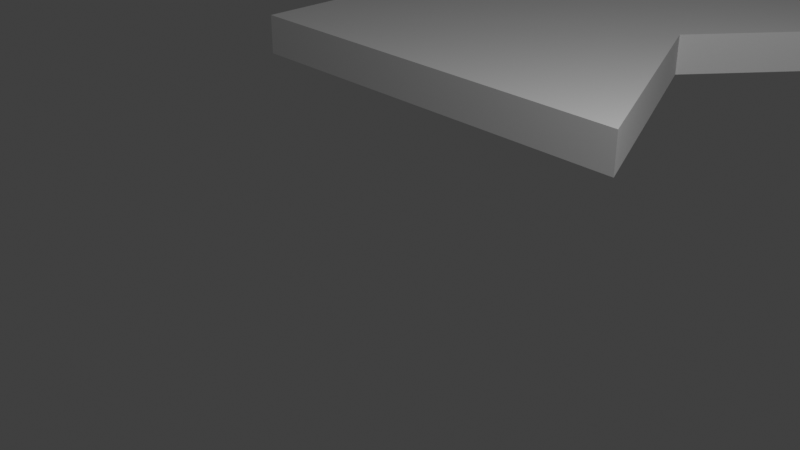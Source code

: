 # Source: track_two_right.blend  (saved by Blender 3.0.42; exported with 4.5.12 LTS)
import bpy
from mathutils import Matrix  # noqa: F401  (used for matrix-valued properties, if any)

bpy.ops.wm.read_factory_settings(use_empty=True)
scene = bpy.context.scene
scene.name = 'Scene'

# ---- collections
col_collection = bpy.data.collections.new('Collection'); scene.collection.children.link(col_collection)

# ---- world
world_world = bpy.data.worlds.new('World'); scene.world = world_world
world_world.use_nodes = True; world_world.node_tree.nodes.clear()
_N = world_world.node_tree.nodes; _L = world_world.node_tree.links
n0 = _N.new('ShaderNodeOutputWorld'); n0.name = 'World Output'; n0.location = (300, 300)
n1 = _N.new('ShaderNodeBackground'); n1.name = 'Background'; n1.location = (10, 300)
n1.inputs[0].default_value = (0.05088, 0.05088, 0.05088, 1.0)
_L.new(n1.outputs[0], n0.inputs[0])
n0.is_active_output = True
world_world.color = (0.05088, 0.05088, 0.05088)
world_world.use_sun_shadow = False
world_world.sun_shadow_jitter_overblur = 0.0

# ---- cameras
cam_camera = bpy.data.cameras.new('Camera')
cam_camera.clip_end = 100.0
cam_camera.ortho_scale = 7.314

# ---- lights
light_light = bpy.data.lights.new('Light', 'POINT')
light_light.transmission_factor = 0.0
light_light.energy = 1000.0
light_light.shadow_soft_size = 0.1
light_light.shadow_maximum_resolution = 0.006
light_light.use_absolute_resolution = True

# ---- meshes
me_cube_001 = bpy.data.meshes.new('Cube.001')
me_cube_001.from_pydata([(1.0, -0.722, -1.0), (1.0, -0.722, 1.0), (1.0, 1.0, -1.0), (1.0, 1.0, 1.0), (0.2518, -0.722, -1.0), (-0.7968, 0.6413, -1.0), (-0.7968, 0.6413, 1.0), (0.2518, -0.722, 1.0), (-0.7968, 0.6413, -1.0), (-0.3828, 1.0, -1.0), (-0.3828, 1.0, 1.0), (-0.7968, 0.6413, 1.0), (-1.824, 0.125, -3.333)], [], [(0, 1, 7, 4), (8, 9, 2, 0, 4, 5), (2, 3, 1, 0), (9, 10, 3, 2), (4, 7, 6, 5), (3, 10, 11, 6, 7, 1), (10, 9, 8, 11), (5, 6, 11, 8)])
_uv = me_cube_001.uv_layers.new(name='UVMap')
_uv.uv.foreach_set('vector', [0.375, 0.75, 0.625, 0.75, 0.625, 0.8255, 0.375, 0.8255, 0.125, 0.5755, 0.2022, 0.5, 0.375, 0.5, 0.375, 0.75, 0.2995, 0.75, 0.125, 0.5755, 0.375, 0.5, 0.625, 0.5, 0.625, 0.75, 0.375, 0.75, 0.375, 0.3272, 0.625, 0.3272, 0.625, 0.5, 0.375, 0.5, 0.375, 0.0, 0.625, 0.0, 0.625, 0.1745, 0.375, 0.1745, 0.625, 0.5, 0.7978, 0.5, 0.875, 0.5755, 0.875, 0.5755, 0.7005, 0.75, 0.625, 0.75, 0.625, 0.3272, 0.375, 0.3272, 0.375, 0.1745, 0.625, 0.1745, 0.375, 0.1745, 0.625, 0.1745, 0.625, 0.1745, 0.375, 0.1745])
me_cube_001.use_remesh_fix_poles = True
me_cube_001.use_remesh_preserve_attributes = False
me_cube_001.update()
me_cube = bpy.data.meshes.new('Cube')
me_cube.from_pydata([(-1.0, -1.0, -1.0), (-1.0, -1.0, 1.0), (-1.0, 1.0, -1.0), (-1.0, 1.0, 1.0), (0.2033, -0.3893, -1.03), (0.6148, -1.0, -1.0), (0.6148, -1.0, 1.0), (0.2033, -0.3893, 0.9696), (0.2753, -0.6195, 1.0), (0.2753, -0.6195, -1.0), (0.507, 1.0, -1.0), (0.507, 1.0, 1.0), (1.435, 0.6349, -1.0), (1.435, 0.6349, 1.0), (1.992, 1.003, -1.0), (1.991, 0.6393, -1.0), (1.991, 0.6393, 1.0), (1.992, 1.003, 1.0)], [(9, 8)], [(0, 1, 3, 2), (5, 6, 1, 0), (6, 5, 4, 7), (2, 3, 11, 10), (13, 16, 17, 11, 3, 1, 6, 7), (12, 13, 7, 4), (17, 14, 10, 11), (2, 10, 14, 15, 12, 4, 5, 0), (14, 17, 16, 15), (13, 12, 15, 16)])
_uv = me_cube.uv_layers.new(name='UVMap')
_uv.uv.foreach_set('vector', [0.375, 0.0, 0.625, 0.0, 0.625, 0.25, 0.375, 0.25, 0.375, 0.7982, 0.625, 0.7982, 0.625, 1.0, 0.375, 1.0, 0.625, 0.7982, 0.375, 0.7982, 0.375, 0.7018, 0.625, 0.7018, 0.375, 0.25, 0.625, 0.25, 0.625, 0.4384, 0.375, 0.4384, 0.625, 0.5835, 0.6473, 0.5409, 0.6559, 0.5281, 0.6866, 0.5, 0.875, 0.5, 0.875, 0.75, 0.6732, 0.75, 0.625, 0.7018, 0.375, 0.5835, 0.625, 0.5835, 0.625, 0.7018, 0.375, 0.7018, 0.625, 0.4972, 0.375, 0.4972, 0.375, 0.4384, 0.625, 0.4384, 0.125, 0.5, 0.3134, 0.5, 0.3441, 0.5281, 0.3527, 0.5409, 0.375, 0.5835, 0.375, 0.7018, 0.3268, 0.75, 0.125, 0.75, 0.375, 0.4972, 0.625, 0.4972, 0.625, 0.5186, 0.375, 0.5186, 0.625, 0.5835, 0.375, 0.5835, 0.375, 0.5186, 0.625, 0.5186])
me_cube.use_remesh_fix_poles = True
me_cube.use_remesh_preserve_attributes = False
me_cube.update()

# ---- objects
ob_light = bpy.data.objects.new('Light', light_light)
ob_camera = bpy.data.objects.new('Camera', cam_camera)
ob_rightshape = bpy.data.objects.new('RightShape', me_cube_001)
ob_leftshape = bpy.data.objects.new('LeftShape', me_cube)

# ---- transforms, parenting, visibility, modifiers, constraints
ob_light.location = (4.076, 1.005, 5.904)
ob_light.rotation_euler = (0.6503, 0.05522, 1.866)
ob_light.lock_rotations_4d = False
ob_light.empty_display_type = 'ARROWS'
ob_light.color = (0.0, 0.0, 0.0, 0.0)
ob_light.lineart.crease_threshold = 0.0
ob_camera.location = (7.359, -6.926, 4.958)
ob_camera.rotation_euler = (1.109, 0.0, 0.8149)
ob_camera.lock_rotations_4d = False
ob_camera.empty_display_type = 'ARROWS'
ob_camera.color = (0.0, 0.0, 0.0, 0.0)
ob_camera.display_type = 'WIRE'
ob_camera.lineart.crease_threshold = 0.0
ob_rightshape.location = (6.521, 2.04, 0.0)
ob_rightshape.scale = (5.0, 7.0, 0.3)
ob_leftshape.location = (-1.97, 8.954, 0.009742)
ob_leftshape.scale = (4.0, 6.0, 0.3)

# ---- collection membership
col_collection.objects.link(ob_light)
col_collection.objects.link(ob_camera)
col_collection.objects.link(ob_rightshape)
col_collection.objects.link(ob_leftshape)

# ---- scene / render settings (as saved in the file)
scene.camera = ob_camera
scene.frame_start = 1; scene.frame_end = 250; scene.frame_set(0)
scene.render.engine = 'BLENDER_EEVEE_NEXT'
scene.cycles.sampling_pattern = 'TABULATED_SOBOL'
scene.cycles.use_light_tree = False
scene.view_settings.view_transform = 'Standard'
bpy.context.view_layer.update()
